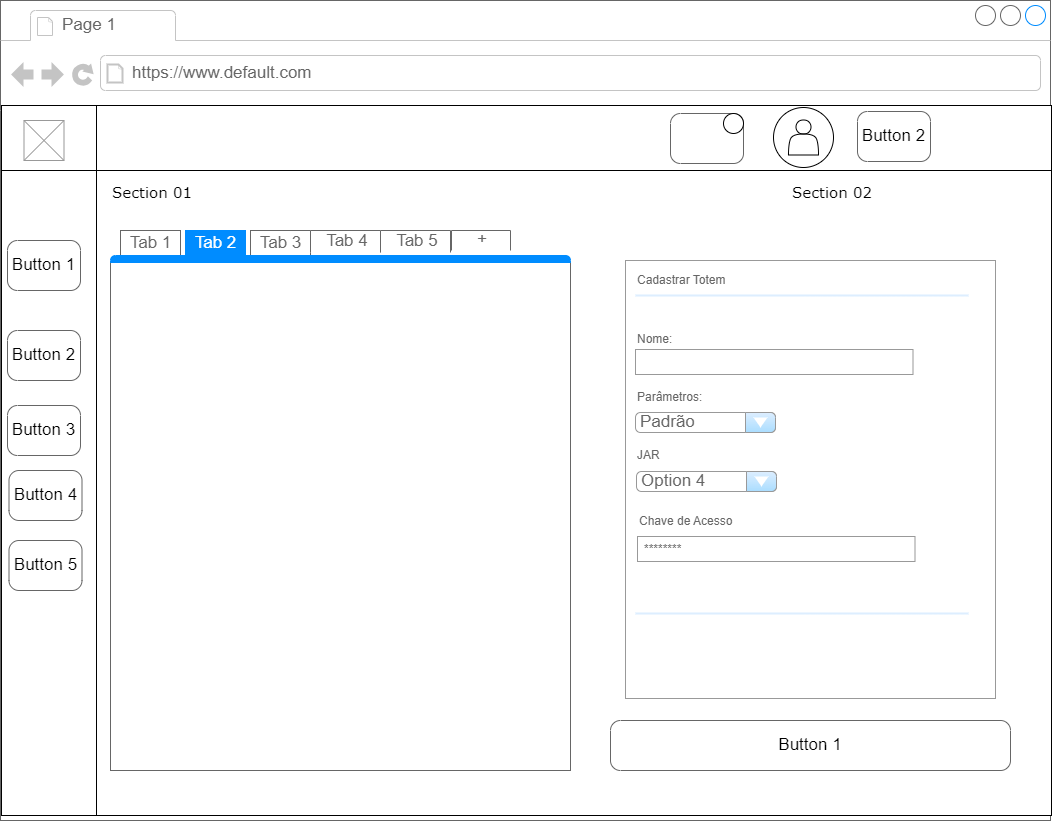

The diagram above was exported from draw.io. Its source (the exported page's mxGraphModel, read from the mxfile embedded in the PNG):
<mxGraphModel dx="1461" dy="705" grid="1" gridSize="10" guides="1" tooltips="1" connect="1" arrows="1" fold="1" page="1" pageScale="1" pageWidth="1100" pageHeight="850" background="none" math="0" shadow="0">
  <root>
    <mxCell id="0" />
    <mxCell id="1" parent="0" />
    <mxCell id="7026571954dc6520-1" value="" style="strokeWidth=1;shadow=0;dashed=0;align=center;html=1;shape=mxgraph.mockup.containers.browserWindow;rSize=0;strokeColor=#666666;mainText=,;recursiveResize=0;rounded=0;labelBackgroundColor=none;fontFamily=Verdana;fontSize=12" parent="1" vertex="1">
      <mxGeometry x="40" y="10" width="1050" height="820" as="geometry" />
    </mxCell>
    <mxCell id="U-LAqcawLskLmxTNIb0z-2" value="" style="shape=internalStorage;whiteSpace=wrap;html=1;backgroundOutline=1;dx=95;dy=65;" vertex="1" parent="7026571954dc6520-1">
      <mxGeometry x="1" y="105" width="1050" height="710" as="geometry" />
    </mxCell>
    <mxCell id="7026571954dc6520-2" value="Page 1" style="strokeWidth=1;shadow=0;dashed=0;align=center;html=1;shape=mxgraph.mockup.containers.anchor;fontSize=17;fontColor=#666666;align=left;" parent="7026571954dc6520-1" vertex="1">
      <mxGeometry x="60" y="12" width="110" height="26" as="geometry" />
    </mxCell>
    <mxCell id="7026571954dc6520-3" value="https://www.default.com" style="strokeWidth=1;shadow=0;dashed=0;align=center;html=1;shape=mxgraph.mockup.containers.anchor;rSize=0;fontSize=17;fontColor=#666666;align=left;" parent="7026571954dc6520-1" vertex="1">
      <mxGeometry x="130" y="60" width="250" height="26" as="geometry" />
    </mxCell>
    <mxCell id="7026571954dc6520-12" value="Section 02" style="text;html=1;points=[];align=left;verticalAlign=top;spacingTop=-4;fontSize=15;fontFamily=Verdana" parent="7026571954dc6520-1" vertex="1">
      <mxGeometry x="790" y="180" width="170" height="30" as="geometry" />
    </mxCell>
    <mxCell id="7026571954dc6520-18" value="Button 1" style="strokeWidth=1;shadow=0;dashed=0;align=center;html=1;shape=mxgraph.mockup.buttons.button;strokeColor=#666666;mainText=;buttonStyle=round;fontSize=17;fontStyle=0;fillColor=none;whiteSpace=wrap;rounded=0;labelBackgroundColor=none;" parent="7026571954dc6520-1" vertex="1">
      <mxGeometry x="7" y="240" width="73" height="50" as="geometry" />
    </mxCell>
    <mxCell id="7026571954dc6520-19" value="Button 2" style="strokeWidth=1;shadow=0;dashed=0;align=center;html=1;shape=mxgraph.mockup.buttons.button;strokeColor=#666666;mainText=;buttonStyle=round;fontSize=17;fontStyle=0;fillColor=none;whiteSpace=wrap;rounded=0;labelBackgroundColor=none;" parent="7026571954dc6520-1" vertex="1">
      <mxGeometry x="7" y="330" width="73" height="50" as="geometry" />
    </mxCell>
    <mxCell id="7026571954dc6520-22" value="" style="verticalLabelPosition=bottom;shadow=0;dashed=0;align=center;html=1;verticalAlign=top;strokeWidth=1;shape=mxgraph.mockup.graphics.simpleIcon;strokeColor=#999999;fillColor=#ffffff;rounded=0;labelBackgroundColor=none;fontFamily=Verdana;fontSize=12;fontColor=#000000;" parent="7026571954dc6520-1" vertex="1">
      <mxGeometry x="23.5" y="120" width="40" height="40" as="geometry" />
    </mxCell>
    <mxCell id="U-LAqcawLskLmxTNIb0z-3" value="Button 3" style="strokeWidth=1;shadow=0;dashed=0;align=center;html=1;shape=mxgraph.mockup.buttons.button;strokeColor=#666666;mainText=;buttonStyle=round;fontSize=17;fontStyle=0;fillColor=none;whiteSpace=wrap;rounded=0;labelBackgroundColor=none;" vertex="1" parent="7026571954dc6520-1">
      <mxGeometry x="7" y="405" width="73" height="50" as="geometry" />
    </mxCell>
    <mxCell id="U-LAqcawLskLmxTNIb0z-4" value="Button 4" style="strokeWidth=1;shadow=0;dashed=0;align=center;html=1;shape=mxgraph.mockup.buttons.button;strokeColor=#666666;mainText=;buttonStyle=round;fontSize=17;fontStyle=0;fillColor=none;whiteSpace=wrap;rounded=0;labelBackgroundColor=none;" vertex="1" parent="7026571954dc6520-1">
      <mxGeometry x="8.5" y="470" width="73" height="50" as="geometry" />
    </mxCell>
    <mxCell id="U-LAqcawLskLmxTNIb0z-5" value="Button 5" style="strokeWidth=1;shadow=0;dashed=0;align=center;html=1;shape=mxgraph.mockup.buttons.button;strokeColor=#666666;mainText=;buttonStyle=round;fontSize=17;fontStyle=0;fillColor=none;whiteSpace=wrap;rounded=0;labelBackgroundColor=none;" vertex="1" parent="7026571954dc6520-1">
      <mxGeometry x="8.5" y="540" width="73" height="50" as="geometry" />
    </mxCell>
    <mxCell id="U-LAqcawLskLmxTNIb0z-6" value="" style="strokeWidth=1;shadow=0;dashed=0;align=center;html=1;shape=mxgraph.mockup.buttons.button;strokeColor=#666666;mainText=;buttonStyle=round;fontSize=17;fontStyle=0;fillColor=none;whiteSpace=wrap;rounded=0;labelBackgroundColor=none;" vertex="1" parent="7026571954dc6520-1">
      <mxGeometry x="670" y="113" width="73" height="50" as="geometry" />
    </mxCell>
    <mxCell id="U-LAqcawLskLmxTNIb0z-7" value="Button 2" style="strokeWidth=1;shadow=0;dashed=0;align=center;html=1;shape=mxgraph.mockup.buttons.button;strokeColor=#666666;mainText=;buttonStyle=round;fontSize=17;fontStyle=0;fillColor=none;whiteSpace=wrap;rounded=0;labelBackgroundColor=none;" vertex="1" parent="7026571954dc6520-1">
      <mxGeometry x="857" y="111" width="73" height="50" as="geometry" />
    </mxCell>
    <mxCell id="U-LAqcawLskLmxTNIb0z-9" value="Section 01" style="text;html=1;points=[];align=left;verticalAlign=top;spacingTop=-4;fontSize=15;fontFamily=Verdana" vertex="1" parent="7026571954dc6520-1">
      <mxGeometry x="110" y="180" width="100" height="30" as="geometry" />
    </mxCell>
    <mxCell id="U-LAqcawLskLmxTNIb0z-12" value="Button 1" style="strokeWidth=1;shadow=0;dashed=0;align=center;html=1;shape=mxgraph.mockup.buttons.button;strokeColor=#666666;mainText=;buttonStyle=round;fontSize=17;fontStyle=0;fillColor=none;whiteSpace=wrap;rounded=0;labelBackgroundColor=none;" vertex="1" parent="7026571954dc6520-1">
      <mxGeometry x="610" y="720" width="400" height="50" as="geometry" />
    </mxCell>
    <mxCell id="U-LAqcawLskLmxTNIb0z-20" value="" style="strokeWidth=1;shadow=0;dashed=0;align=center;html=1;shape=mxgraph.mockup.containers.marginRect2;rectMarginTop=32;strokeColor=#666666;gradientColor=none;whiteSpace=wrap;" vertex="1" parent="7026571954dc6520-1">
      <mxGeometry x="110" y="230" width="460" height="540" as="geometry" />
    </mxCell>
    <mxCell id="U-LAqcawLskLmxTNIb0z-21" value="Tab 1" style="strokeColor=inherit;fillColor=inherit;gradientColor=inherit;strokeWidth=1;shadow=0;dashed=0;align=center;html=1;shape=mxgraph.mockup.containers.rrect;rSize=0;fontSize=17;fontColor=#666666;gradientColor=none;" vertex="1" parent="U-LAqcawLskLmxTNIb0z-20">
      <mxGeometry width="60" height="25" relative="1" as="geometry">
        <mxPoint x="10" as="offset" />
      </mxGeometry>
    </mxCell>
    <mxCell id="U-LAqcawLskLmxTNIb0z-22" value="Tab 2" style="strokeWidth=1;shadow=0;dashed=0;align=center;html=1;shape=mxgraph.mockup.containers.rrect;rSize=0;fontSize=17;fontColor=#ffffff;strokeColor=#008cff;fillColor=#008cff;" vertex="1" parent="U-LAqcawLskLmxTNIb0z-20">
      <mxGeometry width="60" height="25" relative="1" as="geometry">
        <mxPoint x="75" as="offset" />
      </mxGeometry>
    </mxCell>
    <mxCell id="U-LAqcawLskLmxTNIb0z-23" value="Tab 3" style="strokeColor=inherit;fillColor=inherit;gradientColor=inherit;strokeWidth=1;shadow=0;dashed=0;align=center;html=1;shape=mxgraph.mockup.containers.rrect;rSize=0;fontSize=17;fontColor=#666666;gradientColor=none;" vertex="1" parent="U-LAqcawLskLmxTNIb0z-20">
      <mxGeometry width="60" height="25" relative="1" as="geometry">
        <mxPoint x="140" as="offset" />
      </mxGeometry>
    </mxCell>
    <mxCell id="U-LAqcawLskLmxTNIb0z-24" value="" style="strokeWidth=1;shadow=0;dashed=0;align=center;html=1;shape=mxgraph.mockup.containers.topButton;rSize=5;strokeColor=#008cff;fillColor=#008cff;gradientColor=none;resizeWidth=1;movable=0;deletable=1;" vertex="1" parent="U-LAqcawLskLmxTNIb0z-20">
      <mxGeometry width="459.99999999999994" height="7" relative="1" as="geometry">
        <mxPoint y="25" as="offset" />
      </mxGeometry>
    </mxCell>
    <mxCell id="U-LAqcawLskLmxTNIb0z-25" value="&amp;nbsp; Tab 4" style="strokeWidth=1;shadow=0;dashed=0;align=center;html=1;shape=mxgraph.mockup.forms.uRect;fontSize=17;fontColor=#666666;align=left;spacingLeft=5;strokeColor=#666666;" vertex="1" parent="7026571954dc6520-1">
      <mxGeometry x="310" y="230" width="70" height="22" as="geometry" />
    </mxCell>
    <mxCell id="U-LAqcawLskLmxTNIb0z-26" value="&amp;nbsp; Tab 5" style="strokeWidth=1;shadow=0;dashed=0;align=center;html=1;shape=mxgraph.mockup.forms.uRect;fontSize=17;fontColor=#666666;align=left;spacingLeft=5;strokeColor=#666666;" vertex="1" parent="7026571954dc6520-1">
      <mxGeometry x="380" y="230" width="70" height="22" as="geometry" />
    </mxCell>
    <mxCell id="U-LAqcawLskLmxTNIb0z-27" value="&amp;nbsp; &amp;nbsp; +" style="strokeWidth=1;shadow=0;dashed=0;align=center;html=1;shape=mxgraph.mockup.forms.uRect;fontSize=17;fontColor=#666666;align=left;spacingLeft=5;strokeColor=#666666;" vertex="1" parent="7026571954dc6520-1">
      <mxGeometry x="451" y="230" width="59" height="20" as="geometry" />
    </mxCell>
    <mxCell id="U-LAqcawLskLmxTNIb0z-28" value="" style="strokeWidth=1;shadow=0;dashed=0;align=center;html=1;shape=mxgraph.mockup.forms.rrect;rSize=0;strokeColor=#999999;fillColor=#ffffff;" vertex="1" parent="7026571954dc6520-1">
      <mxGeometry x="625" y="260" width="370" height="438" as="geometry" />
    </mxCell>
    <mxCell id="U-LAqcawLskLmxTNIb0z-29" value="Cadastrar Totem" style="strokeWidth=1;shadow=0;dashed=0;align=center;html=1;shape=mxgraph.mockup.forms.anchor;fontSize=12;fontColor=#666666;align=left;resizeWidth=1;spacingLeft=0;" vertex="1" parent="U-LAqcawLskLmxTNIb0z-28">
      <mxGeometry width="185" height="20" relative="1" as="geometry">
        <mxPoint x="10" y="10" as="offset" />
      </mxGeometry>
    </mxCell>
    <mxCell id="U-LAqcawLskLmxTNIb0z-30" value="" style="shape=line;strokeColor=#ddeeff;strokeWidth=2;html=1;resizeWidth=1;" vertex="1" parent="U-LAqcawLskLmxTNIb0z-28">
      <mxGeometry width="333" height="10" relative="1" as="geometry">
        <mxPoint x="10" y="30" as="offset" />
      </mxGeometry>
    </mxCell>
    <mxCell id="U-LAqcawLskLmxTNIb0z-31" value="Nome:" style="strokeWidth=1;shadow=0;dashed=0;align=center;html=1;shape=mxgraph.mockup.forms.anchor;fontSize=12;fontColor=#666666;align=left;resizeWidth=1;spacingLeft=0;" vertex="1" parent="U-LAqcawLskLmxTNIb0z-28">
      <mxGeometry width="185" height="20" relative="1" as="geometry">
        <mxPoint x="10" y="69" as="offset" />
      </mxGeometry>
    </mxCell>
    <mxCell id="U-LAqcawLskLmxTNIb0z-32" value="" style="strokeWidth=1;shadow=0;dashed=0;align=center;html=1;shape=mxgraph.mockup.forms.rrect;rSize=0;strokeColor=#999999;fontColor=#666666;align=left;spacingLeft=5;resizeWidth=1;" vertex="1" parent="U-LAqcawLskLmxTNIb0z-28">
      <mxGeometry width="277.5" height="25" relative="1" as="geometry">
        <mxPoint x="10" y="89" as="offset" />
      </mxGeometry>
    </mxCell>
    <mxCell id="U-LAqcawLskLmxTNIb0z-33" value="Parâmetros:" style="strokeWidth=1;shadow=0;dashed=0;align=center;html=1;shape=mxgraph.mockup.forms.anchor;fontSize=12;fontColor=#666666;align=left;resizeWidth=1;spacingLeft=0;" vertex="1" parent="U-LAqcawLskLmxTNIb0z-28">
      <mxGeometry width="185" height="20" relative="1" as="geometry">
        <mxPoint x="10" y="127" as="offset" />
      </mxGeometry>
    </mxCell>
    <mxCell id="U-LAqcawLskLmxTNIb0z-37" value="" style="shape=line;strokeColor=#ddeeff;strokeWidth=2;html=1;resizeWidth=1;" vertex="1" parent="U-LAqcawLskLmxTNIb0z-28">
      <mxGeometry y="1" width="333" height="10" relative="1" as="geometry">
        <mxPoint x="10" y="-90" as="offset" />
      </mxGeometry>
    </mxCell>
    <mxCell id="U-LAqcawLskLmxTNIb0z-38" value="" style="strokeWidth=1;shadow=0;dashed=0;align=center;html=1;shape=mxgraph.mockup.forms.anchor;fontSize=12;fontColor=#666666;align=left;spacingLeft=0;resizeWidth=1;" vertex="1" parent="U-LAqcawLskLmxTNIb0z-28">
      <mxGeometry y="1" width="277.5" height="20" relative="1" as="geometry">
        <mxPoint x="10" y="-70" as="offset" />
      </mxGeometry>
    </mxCell>
    <mxCell id="U-LAqcawLskLmxTNIb0z-43" value="JAR" style="strokeWidth=1;shadow=0;dashed=0;align=center;html=1;shape=mxgraph.mockup.forms.anchor;fontSize=12;fontColor=#666666;align=left;resizeWidth=1;spacingLeft=0;" vertex="1" parent="U-LAqcawLskLmxTNIb0z-28">
      <mxGeometry x="10" y="185" width="185" height="20" as="geometry" />
    </mxCell>
    <mxCell id="U-LAqcawLskLmxTNIb0z-47" value="Padrão" style="strokeWidth=1;shadow=0;dashed=0;align=center;html=1;shape=mxgraph.mockup.forms.comboBox;strokeColor=#999999;fillColor=#ddeeff;align=left;fillColor2=#aaddff;mainText=;fontColor=#666666;fontSize=17;spacingLeft=3;" vertex="1" parent="U-LAqcawLskLmxTNIb0z-28">
      <mxGeometry x="10" y="152" width="140" height="20" as="geometry" />
    </mxCell>
    <mxCell id="U-LAqcawLskLmxTNIb0z-52" value="" style="ellipse;whiteSpace=wrap;html=1;aspect=fixed;" vertex="1" parent="7026571954dc6520-1">
      <mxGeometry x="723" y="113" width="20" height="20" as="geometry" />
    </mxCell>
    <mxCell id="U-LAqcawLskLmxTNIb0z-53" value="" style="ellipse;whiteSpace=wrap;html=1;aspect=fixed;" vertex="1" parent="7026571954dc6520-1">
      <mxGeometry x="773" y="107" width="60" height="60" as="geometry" />
    </mxCell>
    <mxCell id="U-LAqcawLskLmxTNIb0z-49" value="" style="shape=actor;whiteSpace=wrap;html=1;" vertex="1" parent="7026571954dc6520-1">
      <mxGeometry x="788" y="119.5" width="30" height="35" as="geometry" />
    </mxCell>
    <mxCell id="U-LAqcawLskLmxTNIb0z-45" value="********" style="strokeWidth=1;shadow=0;dashed=0;align=center;html=1;shape=mxgraph.mockup.forms.rrect;rSize=0;strokeColor=#999999;fontColor=#666666;align=left;spacingLeft=5;resizeWidth=1;" vertex="1" parent="1">
      <mxGeometry x="677" y="546" width="277.5" height="25" as="geometry" />
    </mxCell>
    <mxCell id="U-LAqcawLskLmxTNIb0z-46" value="Chave de Acesso" style="strokeWidth=1;shadow=0;dashed=0;align=center;html=1;shape=mxgraph.mockup.forms.anchor;fontSize=12;fontColor=#666666;align=left;resizeWidth=1;spacingLeft=0;" vertex="1" parent="1">
      <mxGeometry x="677" y="521" width="185" height="20" as="geometry" />
    </mxCell>
    <mxCell id="U-LAqcawLskLmxTNIb0z-48" value="Option 4" style="strokeWidth=1;shadow=0;dashed=0;align=center;html=1;shape=mxgraph.mockup.forms.comboBox;strokeColor=#999999;fillColor=#ddeeff;align=left;fillColor2=#aaddff;mainText=;fontColor=#666666;fontSize=17;spacingLeft=3;" vertex="1" parent="1">
      <mxGeometry x="676" y="481" width="140" height="20" as="geometry" />
    </mxCell>
  </root>
</mxGraphModel>